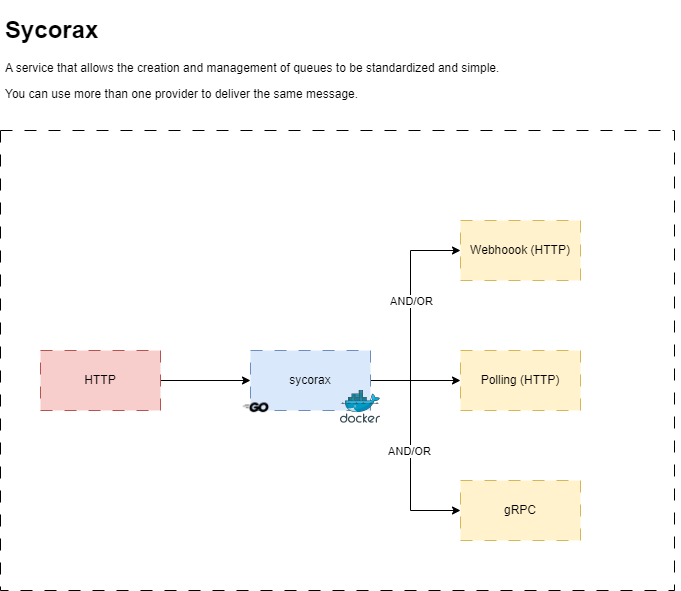

The diagram above was exported from draw.io. Its source (the exported page's mxGraphModel, read from the mxfile embedded in the PNG):
<mxGraphModel dx="1434" dy="1957" grid="1" gridSize="10" guides="1" tooltips="1" connect="1" arrows="1" fold="1" page="1" pageScale="1" pageWidth="827" pageHeight="1169" math="0" shadow="0">
  <root>
    <mxCell id="0" />
    <mxCell id="1" parent="0" />
    <mxCell id="vYtHzEOROfLvJok7C9aa-16" value="&lt;h1&gt;Sycorax&lt;/h1&gt;&lt;p&gt;A service that allows the creation and management of queues to be standardized and simple.&amp;nbsp;&lt;/p&gt;&lt;p&gt;You can use more than one provider to deliver the same message.&lt;/p&gt;" style="text;html=1;strokeColor=none;fillColor=none;spacing=5;spacingTop=-20;whiteSpace=wrap;overflow=hidden;rounded=0;dashed=1;dashPattern=12 12;" parent="1" vertex="1">
      <mxGeometry x="200" y="-80" width="680" height="100" as="geometry" />
    </mxCell>
    <mxCell id="vYtHzEOROfLvJok7C9aa-25" value="" style="rounded=0;whiteSpace=wrap;html=1;dashed=1;dashPattern=12 12;" parent="1" vertex="1">
      <mxGeometry x="200" y="40" width="674" height="460" as="geometry" />
    </mxCell>
    <mxCell id="vYtHzEOROfLvJok7C9aa-18" style="edgeStyle=orthogonalEdgeStyle;rounded=0;orthogonalLoop=1;jettySize=auto;html=1;" parent="1" source="vYtHzEOROfLvJok7C9aa-3" target="vYtHzEOROfLvJok7C9aa-17" edge="1">
      <mxGeometry relative="1" as="geometry">
        <Array as="points">
          <mxPoint x="610" y="290" />
          <mxPoint x="610" y="160" />
        </Array>
      </mxGeometry>
    </mxCell>
    <mxCell id="vYtHzEOROfLvJok7C9aa-24" value="AND/OR" style="edgeLabel;html=1;align=center;verticalAlign=middle;resizable=0;points=[];" parent="vYtHzEOROfLvJok7C9aa-18" connectable="0" vertex="1">
      <mxGeometry x="0.0226" y="2" relative="1" as="geometry">
        <mxPoint x="2" y="-8" as="offset" />
      </mxGeometry>
    </mxCell>
    <mxCell id="e6bSiJHoOOle7nKQhTwB-2" style="edgeStyle=orthogonalEdgeStyle;rounded=0;orthogonalLoop=1;jettySize=auto;html=1;entryX=0;entryY=0.5;entryDx=0;entryDy=0;" edge="1" parent="1" source="vYtHzEOROfLvJok7C9aa-3" target="vYtHzEOROfLvJok7C9aa-21">
      <mxGeometry relative="1" as="geometry">
        <Array as="points">
          <mxPoint x="610" y="290" />
          <mxPoint x="610" y="420" />
        </Array>
      </mxGeometry>
    </mxCell>
    <mxCell id="e6bSiJHoOOle7nKQhTwB-5" style="edgeStyle=orthogonalEdgeStyle;rounded=0;orthogonalLoop=1;jettySize=auto;html=1;" edge="1" parent="1" source="vYtHzEOROfLvJok7C9aa-3" target="e6bSiJHoOOle7nKQhTwB-4">
      <mxGeometry relative="1" as="geometry" />
    </mxCell>
    <mxCell id="vYtHzEOROfLvJok7C9aa-3" value="sycorax" style="rounded=0;whiteSpace=wrap;html=1;dashed=1;dashPattern=12 12;fillColor=#dae8fc;strokeColor=#6c8ebf;" parent="1" vertex="1">
      <mxGeometry x="450" y="260" width="120" height="60" as="geometry" />
    </mxCell>
    <mxCell id="vYtHzEOROfLvJok7C9aa-7" style="edgeStyle=orthogonalEdgeStyle;rounded=0;orthogonalLoop=1;jettySize=auto;html=1;entryX=0;entryY=0.5;entryDx=0;entryDy=0;" parent="1" source="vYtHzEOROfLvJok7C9aa-5" target="vYtHzEOROfLvJok7C9aa-3" edge="1">
      <mxGeometry relative="1" as="geometry" />
    </mxCell>
    <mxCell id="vYtHzEOROfLvJok7C9aa-5" value="HTTP" style="rounded=0;whiteSpace=wrap;html=1;fillColor=#f8cecc;strokeColor=#b85450;dashed=1;dashPattern=12 12;" parent="1" vertex="1">
      <mxGeometry x="240" y="260" width="120" height="60" as="geometry" />
    </mxCell>
    <mxCell id="vYtHzEOROfLvJok7C9aa-17" value="Webhoook (HTTP)" style="rounded=0;whiteSpace=wrap;html=1;dashed=1;dashPattern=12 12;fillColor=#fff2cc;strokeColor=#d6b656;" parent="1" vertex="1">
      <mxGeometry x="660" y="130" width="120" height="60" as="geometry" />
    </mxCell>
    <mxCell id="vYtHzEOROfLvJok7C9aa-21" value="gRPC" style="rounded=0;whiteSpace=wrap;html=1;dashed=1;dashPattern=12 12;fillColor=#fff2cc;strokeColor=#d6b656;" parent="1" vertex="1">
      <mxGeometry x="660" y="390" width="120" height="60" as="geometry" />
    </mxCell>
    <mxCell id="vYtHzEOROfLvJok7C9aa-26" value="" style="sketch=0;aspect=fixed;html=1;points=[];align=center;image;fontSize=12;image=img/lib/mscae/Docker.svg;dashed=1;dashPattern=12 12;" parent="1" vertex="1">
      <mxGeometry x="540" y="300" width="40" height="32.8" as="geometry" />
    </mxCell>
    <mxCell id="vYtHzEOROfLvJok7C9aa-28" value="" style="shape=image;html=1;verticalAlign=top;verticalLabelPosition=bottom;labelBackgroundColor=#ffffff;imageAspect=0;aspect=fixed;image=https://cdn2.iconfinder.com/data/icons/boxicons-logos/24/bxl-go-lang-128.png;dashed=1;dashPattern=12 12;" parent="1" vertex="1">
      <mxGeometry x="440" y="301.8" width="31" height="31" as="geometry" />
    </mxCell>
    <mxCell id="e6bSiJHoOOle7nKQhTwB-3" value="AND/OR" style="edgeLabel;html=1;align=center;verticalAlign=middle;resizable=0;points=[];" connectable="0" vertex="1" parent="1">
      <mxGeometry x="620" y="230" as="geometry">
        <mxPoint x="-12" y="130" as="offset" />
      </mxGeometry>
    </mxCell>
    <mxCell id="e6bSiJHoOOle7nKQhTwB-4" value="Polling (HTTP)" style="rounded=0;whiteSpace=wrap;html=1;dashed=1;dashPattern=12 12;fillColor=#fff2cc;strokeColor=#d6b656;" vertex="1" parent="1">
      <mxGeometry x="660" y="260" width="120" height="60" as="geometry" />
    </mxCell>
  </root>
</mxGraphModel>